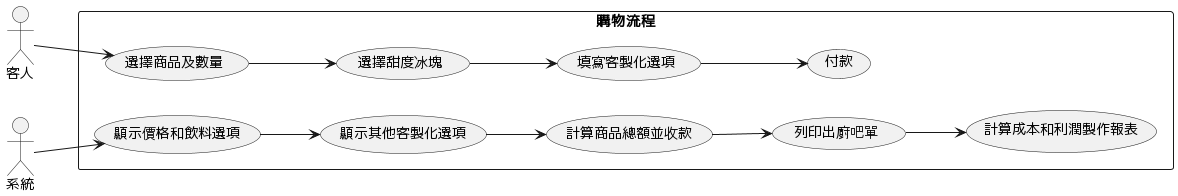

The diagram above was rendered by PlantUML. Its source (embedded in the PNG):
@startuml
left to right direction

actor 客人 as Customer
actor 系統 as System

rectangle "購物流程" {
  Customer --> (選擇商品及數量)
  (選擇商品及數量) -->(選擇甜度冰塊)
  (選擇甜度冰塊) --> (填寫客製化選項)
  (填寫客製化選項) -->(付款)
  System -->(顯示價格和飲料選項)
  (顯示價格和飲料選項) --> (顯示其他客製化選項)
  (顯示其他客製化選項) --> (計算商品總額並收款)
  (計算商品總額並收款) --> (列印出廚吧單)
  (列印出廚吧單) --> (計算成本和利潤製作報表)
}
@enduml